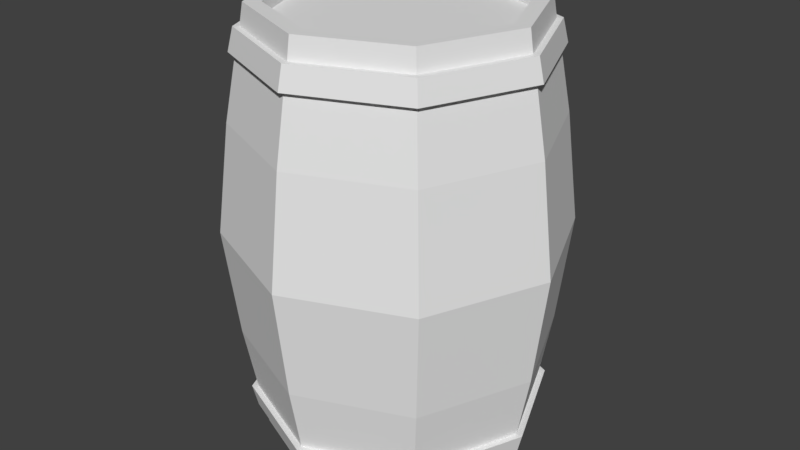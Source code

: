 # Source: Barrel1.blend  (saved by Blender 2.79.0; exported with 4.5.12 LTS)
import bpy
from mathutils import Matrix  # noqa: F401  (used for matrix-valued properties, if any)

bpy.ops.wm.read_factory_settings(use_empty=True)
scene = bpy.context.scene
scene.name = 'Scene'

# ---- collections
col_collection_1 = bpy.data.collections.new('Collection 1'); scene.collection.children.link(col_collection_1)

# ---- world
world_world = bpy.data.worlds.new('World'); scene.world = world_world
world_world.color = (0.05088, 0.05088, 0.05088)
world_world.use_sun_shadow = False
world_world.sun_shadow_jitter_overblur = 0.0
world_world.cycles.sampling_method = 'MANUAL'

# ---- meshes
me_cylinder = bpy.data.meshes.new('Cylinder')
me_cylinder.from_pydata([(3.468e-10, 0.3148, 0.04782), (0.0, 0.2699, 0.9992), (0.2226, 0.2226, 0.04782), (0.1909, 0.1909, 0.9992), (0.3148, -1.388e-08, 0.04782), (0.2699, -1.282e-08, 0.9992), (0.2226, -0.2226, 0.04782), (0.1909, -0.1909, 0.9992), (-2.729e-08, -0.3148, 0.04782), (-2.385e-08, -0.2699, 0.9992), (-0.2226, -0.2226, 0.04782), (-0.1909, -0.1909, 0.9992), (-0.3148, 3.891e-09, 0.04782), (-0.2699, 3.659e-09, 0.9992), (-0.2226, 0.2226, 0.04782), (-0.1909, 0.1909, 0.9992), (2.896e-09, 0.3544, 0.2492), (4.848e-09, 0.385, 0.4992), (2.896e-09, 0.3544, 0.7492), (0.2506, 0.2506, 0.7492), (0.2722, 0.2722, 0.4992), (0.2506, 0.2506, 0.2492), (0.3544, -1.587e-08, 0.7492), (0.385, -1.773e-08, 0.4992), (0.3544, -1.587e-08, 0.2492), (0.2506, -0.2506, 0.7492), (0.2722, -0.2722, 0.4992), (0.2506, -0.2506, 0.2492), (-2.809e-08, -0.3544, 0.7492), (-2.881e-08, -0.385, 0.4992), (-2.809e-08, -0.3544, 0.2492), (-0.2506, -0.2506, 0.7492), (-0.2722, -0.2722, 0.4992), (-0.2506, -0.2506, 0.2492), (-0.3544, 3.847e-09, 0.7492), (-0.385, 3.693e-09, 0.4992), (-0.3544, 3.847e-09, 0.2492), (-0.2506, 0.2506, 0.7492), (-0.2722, 0.2722, 0.4992), (-0.2506, 0.2506, 0.2492), (0.2226, 0.2226, 0.9506), (3.468e-10, 0.3148, 0.9506), (0.3148, -1.388e-08, 0.9506), (0.2226, -0.2226, 0.9506), (-2.729e-08, -0.3148, 0.9506), (-0.2226, -0.2226, 0.9506), (-0.3148, 3.891e-09, 0.9506), (-0.2226, 0.2226, 0.9506), (0.1909, 0.1909, 0.971), (0.0, 0.2699, 0.971), (0.2699, -1.282e-08, 0.971), (0.1909, -0.1909, 0.971), (-2.385e-08, -0.2699, 0.971), (-0.1909, -0.1909, 0.971), (-0.2699, 3.659e-09, 0.971), (-0.1909, 0.1909, 0.971), (0.217, 0.217, 0.9992), (0.0, 0.3069, 0.9992), (0.3069, -1.341e-08, 0.9992), (0.217, -0.217, 0.9992), (-2.683e-08, -0.3069, 0.9992), (-0.217, -0.217, 0.9992), (-0.3069, 3.659e-09, 0.9992), (-0.217, 0.217, 0.9992), (-0.231, 0.231, 0.8985), (1.506e-09, 0.3267, 0.8985), (-0.3267, 4.1e-09, 0.8985), (-0.231, -0.231, 0.8985), (-2.676e-08, -0.3267, 0.8985), (0.231, -0.231, 0.8985), (0.3267, -1.453e-08, 0.8985), (0.231, 0.231, 0.8985), (1.077e-09, 0.3414, 0.8985), (-1.345e-10, 0.3289, 0.9506), (0.2326, 0.2326, 0.9506), (0.2414, 0.2414, 0.8985), (0.3289, -1.481e-08, 0.9506), (0.3414, -1.549e-08, 0.8985), (0.2326, -0.2326, 0.9506), (0.2414, -0.2414, 0.8985), (-2.901e-08, -0.3289, 0.9506), (-2.846e-08, -0.3414, 0.8985), (-0.2326, -0.2326, 0.9506), (-0.2414, -0.2414, 0.8985), (-0.3289, 3.755e-09, 0.9506), (-0.3414, 3.974e-09, 0.8985), (-0.2326, 0.2326, 0.9506), (-0.2414, 0.2414, 0.8985), (0.0, 0.3069, -0.0007928), (0.217, 0.217, -0.0007928), (0.3069, -1.341e-08, -0.0007928), (0.217, -0.217, -0.0007928), (-2.683e-08, -0.3069, -0.0007928), (-0.217, -0.217, -0.0007928), (-0.3069, 3.659e-09, -0.0007928), (-0.217, 0.217, -0.0007928), (-0.231, 0.231, 0.0999), (1.506e-09, 0.3267, 0.0999), (-0.3267, 4.1e-09, 0.0999), (-0.231, -0.231, 0.0999), (-2.676e-08, -0.3267, 0.0999), (0.231, -0.231, 0.0999), (0.3267, -1.453e-08, 0.0999), (0.231, 0.231, 0.0999), (0.2414, 0.2414, 0.0999), (0.2326, 0.2326, 0.04782), (0.3414, -1.465e-08, 0.0999), (0.3289, -1.397e-08, 0.04782), (0.2414, -0.2414, 0.0999), (0.2326, -0.2326, 0.04782), (-2.825e-08, -0.3414, 0.0999), (-2.88e-08, -0.3289, 0.04782), (-0.2414, -0.2414, 0.0999), (-0.2326, -0.2326, 0.04782), (-0.3414, 4.812e-09, 0.0999), (-0.3289, 4.593e-09, 0.04782), (-0.2414, 0.2414, 0.0999), (-0.2326, 0.2326, 0.04782), (8.226e-11, 0.3289, 0.04782), (1.294e-09, 0.3414, 0.0999), (-9.313e-09, 1.863e-09, 0.971), (-9.313e-09, 1.863e-09, -0.0007928)], [], [(46, 47, 86, 84), (69, 70, 77, 79), (45, 46, 84, 82), (68, 69, 79, 81), (44, 45, 82, 80), (67, 68, 81, 83), (5, 3, 48, 50), (43, 44, 80, 78), (66, 67, 83, 85), (91, 92, 121), (96, 97, 119, 116), (39, 38, 17, 16), (38, 37, 18, 17), (97, 103, 104, 119), (36, 35, 38, 39), (35, 34, 37, 38), (2, 0, 118, 105), (33, 32, 35, 36), (32, 31, 34, 35), (0, 14, 117, 118), (30, 29, 32, 33), (29, 28, 31, 32), (103, 102, 106, 104), (27, 26, 29, 30), (26, 25, 28, 29), (14, 12, 115, 117), (24, 23, 26, 27), (23, 22, 25, 26), (102, 101, 108, 106), (21, 20, 23, 24), (20, 19, 22, 23), (12, 10, 113, 115), (16, 17, 20, 21), (17, 18, 19, 20), (1, 3, 56, 57), (3, 5, 58, 56), (5, 7, 59, 58), (7, 9, 60, 59), (9, 11, 61, 60), (11, 13, 62, 61), (13, 15, 63, 62), (15, 1, 57, 63), (50, 48, 120), (15, 13, 54, 55), (11, 9, 52, 53), (7, 5, 50, 51), (3, 1, 49, 48), (1, 15, 55, 49), (13, 11, 53, 54), (9, 7, 51, 52), (40, 41, 57, 56), (42, 40, 56, 58), (43, 42, 58, 59), (44, 43, 59, 60), (45, 44, 60, 61), (46, 45, 61, 62), (47, 46, 62, 63), (41, 47, 63, 57), (64, 65, 18, 37), (66, 64, 37, 34), (67, 66, 34, 31), (68, 67, 31, 28), (69, 68, 28, 25), (70, 69, 25, 22), (71, 70, 22, 19), (65, 71, 19, 18), (72, 73, 74, 75), (75, 74, 76, 77), (77, 76, 78, 79), (79, 78, 80, 81), (81, 80, 82, 83), (83, 82, 84, 85), (85, 84, 86, 87), (87, 86, 73, 72), (70, 71, 75, 77), (47, 41, 73, 86), (41, 40, 74, 73), (71, 65, 72, 75), (65, 64, 87, 72), (40, 42, 76, 74), (64, 66, 85, 87), (42, 43, 78, 76), (0, 2, 89, 88), (2, 4, 90, 89), (4, 6, 91, 90), (6, 8, 92, 91), (8, 10, 93, 92), (10, 12, 94, 93), (12, 14, 95, 94), (14, 0, 88, 95), (97, 96, 39, 16), (96, 98, 36, 39), (98, 99, 33, 36), (99, 100, 30, 33), (100, 101, 27, 30), (101, 102, 24, 27), (102, 103, 21, 24), (103, 97, 16, 21), (117, 116, 119, 118), (115, 114, 116, 117), (113, 112, 114, 115), (111, 110, 112, 113), (109, 108, 110, 111), (107, 106, 108, 109), (105, 104, 106, 107), (118, 119, 104, 105), (4, 2, 105, 107), (98, 96, 116, 114), (6, 4, 107, 109), (99, 98, 114, 112), (8, 6, 109, 111), (100, 99, 112, 110), (10, 8, 111, 113), (101, 100, 110, 108), (88, 89, 121), (55, 54, 120), (53, 52, 120), (51, 50, 120), (48, 49, 120), (49, 55, 120), (54, 53, 120), (52, 51, 120), (95, 88, 121), (92, 93, 121), (89, 90, 121), (94, 95, 121), (90, 91, 121), (93, 94, 121)])
_uv = me_cylinder.uv_layers.new(name='UVMap')
_uv.uv.foreach_set('vector', [0.14, 0.5059, 0.1343, 0.4039, 0.1343, 0.4039, 0.14, 0.5059, 0.1342, 0.8268, 0.09692, 0.9462, 0.09692, 0.9462, 0.1342, 0.8268, 0.1374, 0.6081, 0.14, 0.5059, 0.14, 0.5059, 0.1374, 0.6081, 0.1564, 0.7169, 0.1342, 0.8268, 0.1342, 0.8268, 0.1564, 0.7169, 0.1261, 0.7116, 0.1374, 0.6081, 0.1374, 0.6081, 0.1261, 0.7116, 0.1672, 0.6107, 0.1564, 0.7169, 0.1564, 0.7169, 0.1672, 0.6107, 0.005637, 0.1245, 0.0477, 0.2152, 0.0477, 0.2152, 0.005637, 0.1245, 0.104, 0.8179, 0.1261, 0.7116, 0.1261, 0.7116, 0.104, 0.8179, 0.1696, 0.5061, 0.1672, 0.6107, 0.1672, 0.6107, 0.1696, 0.5061, 0.6429, 0.2556, 0.5726, 0.1807, 0.7003, 0.1278, 0.5019, 0.3901, 0.4995, 0.2686, 0.4995, 0.2686, 0.5019, 0.3901, 0.4312, 0.3896, 0.3269, 0.3926, 0.3177, 0.2752, 0.4266, 0.2688, 0.3269, 0.3926, 0.2274, 0.3979, 0.2145, 0.287, 0.3177, 0.2752, 0.4995, 0.2686, 0.4981, 0.142, 0.4981, 0.142, 0.4995, 0.2686, 0.4331, 0.5074, 0.3306, 0.5071, 0.3269, 0.3926, 0.4312, 0.3896, 0.3306, 0.5071, 0.2324, 0.507, 0.2274, 0.3979, 0.3269, 0.3926, 0.5337, 0.1432, 0.535, 0.2689, 0.535, 0.2689, 0.5337, 0.1432, 0.4322, 0.6245, 0.3294, 0.6211, 0.3306, 0.5071, 0.4331, 0.5074, 0.3294, 0.6211, 0.2303, 0.6159, 0.2324, 0.507, 0.3306, 0.5071, 0.535, 0.2689, 0.5365, 0.3906, 0.5365, 0.3906, 0.535, 0.2689, 0.4297, 0.7427, 0.3238, 0.7374, 0.3294, 0.6211, 0.4322, 0.6245, 0.3238, 0.7374, 0.221, 0.7271, 0.2303, 0.6159, 0.3294, 0.6211, 0.4981, 0.142, 0.4989, 0.003944, 0.4989, 0.003944, 0.4981, 0.142, 0.4278, 0.8644, 0.3145, 0.8602, 0.3238, 0.7374, 0.4297, 0.7427, 0.3145, 0.8602, 0.2026, 0.8438, 0.221, 0.7271, 0.3238, 0.7374, 0.5365, 0.3906, 0.5368, 0.5101, 0.5368, 0.5101, 0.5365, 0.3906, 0.4302, 0.996, 0.3016, 0.9999, 0.3145, 0.8602, 0.4278, 0.8644, 0.3016, 0.9999, 0.1706, 0.9725, 0.2026, 0.8438, 0.3145, 0.8602, 0.51, 0.9891, 0.5042, 0.8637, 0.5042, 0.8637, 0.51, 0.9891, 0.4206, 0.1413, 0.302, 0.1508, 0.2783, 0.008497, 0.4172, 0.0001236, 0.302, 0.1508, 0.191, 0.1723, 0.1527, 0.04856, 0.2783, 0.008497, 0.5368, 0.5101, 0.5358, 0.6284, 0.5358, 0.6284, 0.5368, 0.5101, 0.4266, 0.2688, 0.3177, 0.2752, 0.302, 0.1508, 0.4206, 0.1413, 0.3177, 0.2752, 0.2145, 0.287, 0.191, 0.1723, 0.302, 0.1508, 0.08161, 0.3095, 0.0477, 0.2152, 0.06998, 0.2077, 0.08161, 0.3095, 0.0477, 0.2152, 0.005637, 0.1245, 0.0245, 0.1076, 0.06998, 0.2077, 0.01506, 0.9004, 0.05647, 0.8029, 0.07822, 0.8103, 0.03335, 0.9154, 0.05647, 0.8029, 0.08737, 0.7049, 0.08737, 0.7049, 0.07822, 0.8103, 0.08737, 0.7049, 0.09912, 0.6052, 0.09912, 0.6052, 0.08737, 0.7049, 0.09912, 0.6052, 0.1019, 0.5062, 0.1019, 0.5062, 0.09912, 0.6052, 0.1019, 0.5062, 0.09638, 0.4076, 0.09638, 0.4076, 0.1019, 0.5062, 0.09638, 0.4076, 0.08161, 0.3095, 0.08161, 0.3095, 0.09638, 0.4076, 0.7315, 0.2557, 0.7973, 0.3215, 0.6849, 0.368, 0.09638, 0.4076, 0.1019, 0.5062, 0.1019, 0.5062, 0.09638, 0.4076, 0.09912, 0.6052, 0.08737, 0.7049, 0.08737, 0.7049, 0.09912, 0.6052, 0.05647, 0.8029, 0.01506, 0.9004, 0.01506, 0.9004, 0.05647, 0.8029, 0.0477, 0.2152, 0.08161, 0.3095, 0.08161, 0.3095, 0.0477, 0.2152, 0.08161, 0.3095, 0.09638, 0.4076, 0.09638, 0.4076, 0.08161, 0.3095, 0.1019, 0.5062, 0.09912, 0.6052, 0.09912, 0.6052, 0.1019, 0.5062, 0.08737, 0.7049, 0.05647, 0.8029, 0.05647, 0.8029, 0.08737, 0.7049, 0.09264, 0.1997, 0.1193, 0.3018, 0.08161, 0.3095, 0.06998, 0.2077, 0.04682, 0.09467, 0.09264, 0.1997, 0.06998, 0.2077, 0.0245, 0.1076, 0.104, 0.8179, 0.06055, 0.9303, 0.03335, 0.9154, 0.07822, 0.8103, 0.1261, 0.7116, 0.104, 0.8179, 0.07822, 0.8103, 0.08737, 0.7049, 0.1374, 0.6081, 0.1261, 0.7116, 0.08737, 0.7049, 0.09912, 0.6052, 0.14, 0.5059, 0.1374, 0.6081, 0.09912, 0.6052, 0.1019, 0.5062, 0.1343, 0.4039, 0.14, 0.5059, 0.1019, 0.5062, 0.09638, 0.4076, 0.1193, 0.3018, 0.1343, 0.4039, 0.09638, 0.4076, 0.08161, 0.3095, 0.1641, 0.4017, 0.1491, 0.2964, 0.2145, 0.287, 0.2274, 0.3979, 0.1696, 0.5061, 0.1641, 0.4017, 0.2274, 0.3979, 0.2324, 0.507, 0.1672, 0.6107, 0.1696, 0.5061, 0.2324, 0.507, 0.2303, 0.6159, 0.1564, 0.7169, 0.1672, 0.6107, 0.2303, 0.6159, 0.221, 0.7271, 0.1342, 0.8268, 0.1564, 0.7169, 0.221, 0.7271, 0.2026, 0.8438, 0.09692, 0.9462, 0.1342, 0.8268, 0.2026, 0.8438, 0.1706, 0.9725, 0.1209, 0.1913, 0.07898, 0.07863, 0.1527, 0.04856, 0.191, 0.1723, 0.1491, 0.2964, 0.1209, 0.1913, 0.191, 0.1723, 0.2145, 0.287, 0.1491, 0.2964, 0.1193, 0.3018, 0.09264, 0.1997, 0.1209, 0.1913, 0.1209, 0.1913, 0.09264, 0.1997, 0.04682, 0.09467, 0.07898, 0.07863, 0.09692, 0.9462, 0.06055, 0.9303, 0.104, 0.8179, 0.1342, 0.8268, 0.1342, 0.8268, 0.104, 0.8179, 0.1261, 0.7116, 0.1564, 0.7169, 0.1564, 0.7169, 0.1261, 0.7116, 0.1374, 0.6081, 0.1672, 0.6107, 0.1672, 0.6107, 0.1374, 0.6081, 0.14, 0.5059, 0.1696, 0.5061, 0.1696, 0.5061, 0.14, 0.5059, 0.1343, 0.4039, 0.1641, 0.4017, 0.1641, 0.4017, 0.1343, 0.4039, 0.1193, 0.3018, 0.1491, 0.2964, 0.07898, 0.07863, 0.1209, 0.1913, 0.1209, 0.1913, 0.07898, 0.07863, 0.1343, 0.4039, 0.1193, 0.3018, 0.1193, 0.3018, 0.1343, 0.4039, 0.1193, 0.3018, 0.09264, 0.1997, 0.09264, 0.1997, 0.1193, 0.3018, 0.1209, 0.1913, 0.1491, 0.2964, 0.1491, 0.2964, 0.1209, 0.1913, 0.1491, 0.2964, 0.1641, 0.4017, 0.1641, 0.4017, 0.1491, 0.2964, 0.09264, 0.1997, 0.04682, 0.09467, 0.04682, 0.09467, 0.09264, 0.1997, 0.1641, 0.4017, 0.1696, 0.5061, 0.1696, 0.5061, 0.1641, 0.4017, 0.06055, 0.9303, 0.104, 0.8179, 0.104, 0.8179, 0.06055, 0.9303, 0.535, 0.2689, 0.5337, 0.1432, 0.5636, 0.1443, 0.5628, 0.2691, 0.5337, 0.1432, 0.5419, 0.008388, 0.5724, 0.01349, 0.5636, 0.1443, 0.5467, 0.9839, 0.5361, 0.8632, 0.5627, 0.8622, 0.5724, 0.9787, 0.5361, 0.8632, 0.5347, 0.7461, 0.5611, 0.7463, 0.5627, 0.8622, 0.5347, 0.7461, 0.5358, 0.6284, 0.5623, 0.6289, 0.5611, 0.7463, 0.5358, 0.6284, 0.5368, 0.5101, 0.5636, 0.5105, 0.5623, 0.6289, 0.5368, 0.5101, 0.5365, 0.3906, 0.5637, 0.3908, 0.5636, 0.5105, 0.5365, 0.3906, 0.535, 0.2689, 0.5628, 0.2691, 0.5637, 0.3908, 0.4995, 0.2686, 0.5019, 0.3901, 0.4312, 0.3896, 0.4266, 0.2688, 0.5019, 0.3901, 0.5027, 0.5092, 0.4331, 0.5074, 0.4312, 0.3896, 0.5027, 0.5092, 0.5019, 0.6272, 0.4322, 0.6245, 0.4331, 0.5074, 0.5019, 0.6272, 0.501, 0.7455, 0.4297, 0.7427, 0.4322, 0.6245, 0.501, 0.7455, 0.5042, 0.8637, 0.4278, 0.8644, 0.4297, 0.7427, 0.5042, 0.8637, 0.51, 0.9891, 0.4302, 0.996, 0.4278, 0.8644, 0.4989, 0.003944, 0.4981, 0.142, 0.4206, 0.1413, 0.4172, 0.0001236, 0.4981, 0.142, 0.4995, 0.2686, 0.4266, 0.2688, 0.4206, 0.1413, 0.5365, 0.3906, 0.5019, 0.3901, 0.4995, 0.2686, 0.535, 0.2689, 0.5368, 0.5101, 0.5027, 0.5092, 0.5019, 0.3901, 0.5365, 0.3906, 0.5358, 0.6284, 0.5019, 0.6272, 0.5027, 0.5092, 0.5368, 0.5101, 0.5347, 0.7461, 0.501, 0.7455, 0.5019, 0.6272, 0.5358, 0.6284, 0.5361, 0.8632, 0.5042, 0.8637, 0.501, 0.7455, 0.5347, 0.7461, 0.5467, 0.9839, 0.51, 0.9891, 0.5042, 0.8637, 0.5361, 0.8632, 0.5337, 0.1432, 0.4981, 0.142, 0.4989, 0.003944, 0.5419, 0.008388, 0.535, 0.2689, 0.4995, 0.2686, 0.4981, 0.142, 0.5337, 0.1432, 0.5419, 0.008388, 0.5337, 0.1432, 0.5337, 0.1432, 0.5419, 0.008388, 0.5027, 0.5092, 0.5019, 0.3901, 0.5019, 0.3901, 0.5027, 0.5092, 0.5361, 0.8632, 0.5467, 0.9839, 0.5467, 0.9839, 0.5361, 0.8632, 0.5019, 0.6272, 0.5027, 0.5092, 0.5027, 0.5092, 0.5019, 0.6272, 0.5347, 0.7461, 0.5361, 0.8632, 0.5361, 0.8632, 0.5347, 0.7461, 0.501, 0.7455, 0.5019, 0.6272, 0.5019, 0.6272, 0.501, 0.7455, 0.5358, 0.6284, 0.5347, 0.7461, 0.5347, 0.7461, 0.5358, 0.6284, 0.5042, 0.8637, 0.501, 0.7455, 0.501, 0.7455, 0.5042, 0.8637, 0.828, 0.07491, 0.828, 0.1807, 0.7003, 0.1278, 0.7315, 0.4803, 0.6384, 0.4803, 0.6849, 0.368, 0.5726, 0.4145, 0.5726, 0.3215, 0.6849, 0.368, 0.6429, 0.2556, 0.7315, 0.2557, 0.6849, 0.368, 0.7973, 0.3215, 0.7973, 0.4145, 0.6849, 0.368, 0.7973, 0.4145, 0.7315, 0.4803, 0.6849, 0.368, 0.6384, 0.4803, 0.5726, 0.4145, 0.6849, 0.368, 0.5726, 0.3215, 0.6429, 0.2556, 0.6849, 0.368, 0.7532, 0.0001236, 0.828, 0.07491, 0.7003, 0.1278, 0.5726, 0.1807, 0.5726, 0.07491, 0.7003, 0.1278, 0.828, 0.1807, 0.7532, 0.2555, 0.7003, 0.1278, 0.6474, 0.0001236, 0.7532, 0.0001236, 0.7003, 0.1278, 0.7532, 0.2555, 0.6429, 0.2556, 0.7003, 0.1278, 0.5726, 0.07491, 0.6474, 0.0001236, 0.7003, 0.1278])
me_cylinder.use_remesh_preserve_volume = False
me_cylinder.use_remesh_preserve_attributes = False
me_cylinder.use_mirror_vertex_groups = False
me_cylinder.update()

# ---- objects
ob_cylinder = bpy.data.objects.new('Cylinder', me_cylinder)

# ---- transforms, parenting, visibility, modifiers, constraints
ob_cylinder.location = (0.0, 0.0, 0.0)
ob_cylinder.lineart.crease_threshold = 0.0

# ---- collection membership
col_collection_1.objects.link(ob_cylinder)

# ---- scene / render settings (as saved in the file)
scene.frame_start = 1; scene.frame_end = 250; scene.frame_set(1)
scene.render.engine = 'BLENDER_EEVEE_NEXT'
scene.render.resolution_percentage = 50
scene.render.dither_intensity = 0.0
scene.cycles.use_denoising = False
scene.cycles.samples = 128
scene.cycles.sampling_pattern = 'TABULATED_SOBOL'
scene.cycles.use_adaptive_sampling = False
scene.cycles.use_light_tree = False
scene.cycles.blur_glossy = 0.0
scene.cycles.sample_clamp_indirect = 0.0
scene.view_settings.view_transform = 'Standard'
bpy.context.view_layer.update()

# ---- added for rendering (the .blend has no active camera and no usable light): camera, sun
cam_auto = bpy.data.cameras.new('AutoCamera')
cam_auto.lens = 50.0
cam_auto.sensor_width = 36.0
cam_auto.clip_end = 1000.0
ob_auto_camera = bpy.data.objects.new('AutoCamera', cam_auto)
scene.collection.objects.link(ob_auto_camera)
ob_auto_camera.location = (1.36789, -1.64147, 1.59352)
ob_auto_camera.rotation_euler = (1.09748, -7.21219e-08, 0.694738)
scene.camera = ob_auto_camera
light_auto_sun = bpy.data.lights.new('AutoSun', 'SUN')
light_auto_sun.energy = 3.0
light_auto_sun.angle = 0.0523599
ob_auto_sun = bpy.data.objects.new('AutoSun', light_auto_sun)
scene.collection.objects.link(ob_auto_sun)
ob_auto_sun.rotation_euler = (0.872665, 0.174533, 0.523599)
bpy.context.view_layer.update()
